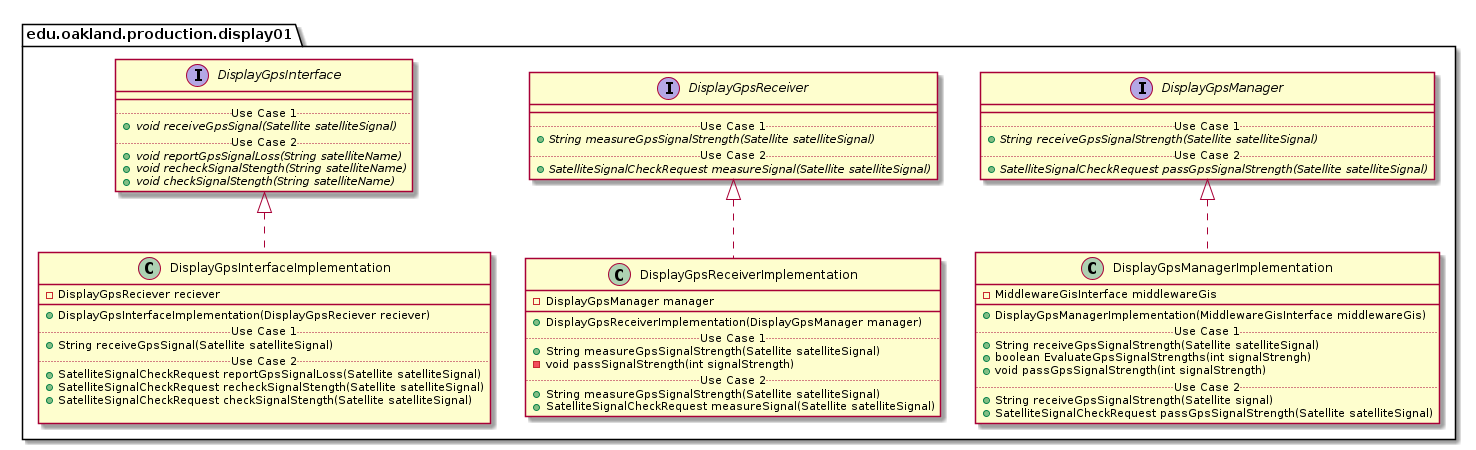

The diagram above was rendered by PlantUML. Its source (embedded in the PNG):
@startuml Display01ProductionPackage_InternalDependencies

package edu.oakland.production.display01 {
    
}


package edu.oakland.production.display01 {
    interface DisplayGpsInterface {
        __
        .. Use Case 1 ..
        {abstract} + void receiveGpsSignal(Satellite satelliteSignal)
        .. Use Case 2 ..
        {abstract} + void reportGpsSignalLoss(String satelliteName)
        {abstract} + void recheckSignalStength(String satelliteName)
        {abstract} + void checkSignalStength(String satelliteName)
    }
}


package edu.oakland.production.display01 {
    interface DisplayGpsReceiver {
        __
        .. Use Case 1 ..
        {abstract} + String measureGpsSignalStrength(Satellite satelliteSignal)
        .. Use Case 2 ..
        {abstract} + SatelliteSignalCheckRequest measureSignal(Satellite satelliteSignal)
    }
}


package edu.oakland.production.display01 {
    interface DisplayGpsManager {
        __
        .. Use Case 1 ..
        {abstract} + String receiveGpsSignalStrength(Satellite satelliteSignal)
        .. Use Case 2 ..
        {abstract} + SatelliteSignalCheckRequest passGpsSignalStrength(Satellite satelliteSignal)
    }
}



package edu.oakland.production.display01 {
    class DisplayGpsInterfaceImplementation {
        - DisplayGpsReciever reciever
        __
        + DisplayGpsInterfaceImplementation(DisplayGpsReciever reciever)
        .. Use Case 1 ..
        + String receiveGpsSignal(Satellite satelliteSignal)
        .. Use Case 2 ..
        + SatelliteSignalCheckRequest reportGpsSignalLoss(Satellite satelliteSignal)
        + SatelliteSignalCheckRequest recheckSignalStength(Satellite satelliteSignal)
        + SatelliteSignalCheckRequest checkSignalStength(Satellite satelliteSignal)
        
    }
}


DisplayGpsInterfaceImplementation .up.|> DisplayGpsInterface

package edu.oakland.production.display01 {
    class DisplayGpsReceiverImplementation {
        - DisplayGpsManager manager
        __
        + DisplayGpsReceiverImplementation(DisplayGpsManager manager)
        .. Use Case 1 ..
        + String measureGpsSignalStrength(Satellite satelliteSignal)
        - void passSignalStrength(int signalStrength)
        .. Use Case 2 ..
        + String measureGpsSignalStrength(Satellite satelliteSignal)
        + SatelliteSignalCheckRequest measureSignal(Satellite satelliteSignal)
    }
}


DisplayGpsReceiverImplementation .up.|> DisplayGpsReceiver

package edu.oakland.production.display01 {
  class DisplayGpsManagerImplementation {
    - MiddlewareGisInterface middlewareGis
   __
    + DisplayGpsManagerImplementation(MiddlewareGisInterface middlewareGis)
    .. Use Case 1 ..
    + String receiveGpsSignalStrength(Satellite satelliteSignal)
    + boolean EvaluateGpsSignalStrengths(int signalStrengh)
    + void passGpsSignalStrength(int signalStrength)
    .. Use Case 2 ..
    + String receiveGpsSignalStrength(Satellite signal)
    + SatelliteSignalCheckRequest passGpsSignalStrength(Satellite satelliteSignal)
    }
}


DisplayGpsManagerImplementation .up.|> DisplayGpsManager

@enduml